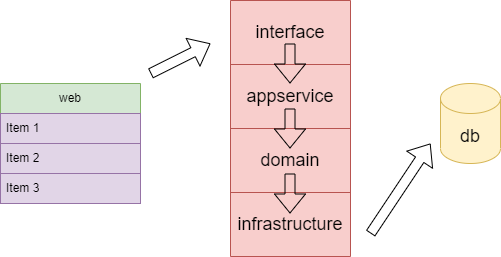

The diagram above was exported from draw.io. Its source (the exported page's mxGraphModel, read from the mxfile embedded in the PNG):
<mxGraphModel dx="1194" dy="728" grid="1" gridSize="10" guides="1" tooltips="1" connect="1" arrows="1" fold="1" page="1" pageScale="1" pageWidth="1169" pageHeight="1654" math="0" shadow="0">
  <root>
    <mxCell id="0" />
    <mxCell id="1" parent="0" />
    <mxCell id="t6xxjdNqwr6Z-Q50fC7j-3" value="web" style="swimlane;fontStyle=0;childLayout=stackLayout;horizontal=1;startSize=30;horizontalStack=0;resizeParent=1;resizeParentMax=0;resizeLast=0;collapsible=1;marginBottom=0;whiteSpace=wrap;html=1;fillColor=#d5e8d4;strokeColor=#82b366;" vertex="1" parent="1">
      <mxGeometry x="460" y="270" width="140" height="120" as="geometry" />
    </mxCell>
    <mxCell id="t6xxjdNqwr6Z-Q50fC7j-4" value="Item 1" style="text;strokeColor=#9673a6;fillColor=#e1d5e7;align=left;verticalAlign=middle;spacingLeft=4;spacingRight=4;overflow=hidden;points=[[0,0.5],[1,0.5]];portConstraint=eastwest;rotatable=0;whiteSpace=wrap;html=1;" vertex="1" parent="t6xxjdNqwr6Z-Q50fC7j-3">
      <mxGeometry y="30" width="140" height="30" as="geometry" />
    </mxCell>
    <mxCell id="t6xxjdNqwr6Z-Q50fC7j-5" value="Item 2" style="text;strokeColor=#9673a6;fillColor=#e1d5e7;align=left;verticalAlign=middle;spacingLeft=4;spacingRight=4;overflow=hidden;points=[[0,0.5],[1,0.5]];portConstraint=eastwest;rotatable=0;whiteSpace=wrap;html=1;" vertex="1" parent="t6xxjdNqwr6Z-Q50fC7j-3">
      <mxGeometry y="60" width="140" height="30" as="geometry" />
    </mxCell>
    <mxCell id="t6xxjdNqwr6Z-Q50fC7j-6" value="Item 3" style="text;strokeColor=#9673a6;fillColor=#e1d5e7;align=left;verticalAlign=middle;spacingLeft=4;spacingRight=4;overflow=hidden;points=[[0,0.5],[1,0.5]];portConstraint=eastwest;rotatable=0;whiteSpace=wrap;html=1;" vertex="1" parent="t6xxjdNqwr6Z-Q50fC7j-3">
      <mxGeometry y="90" width="140" height="30" as="geometry" />
    </mxCell>
    <mxCell id="t6xxjdNqwr6Z-Q50fC7j-16" value="" style="shape=table;startSize=0;container=1;collapsible=0;childLayout=tableLayout;fontSize=18;fillColor=#f8cecc;strokeColor=#b85450;" vertex="1" parent="1">
      <mxGeometry x="690" y="187" width="120" height="256" as="geometry" />
    </mxCell>
    <mxCell id="t6xxjdNqwr6Z-Q50fC7j-17" value="" style="shape=tableRow;horizontal=0;startSize=0;swimlaneHead=0;swimlaneBody=0;strokeColor=inherit;top=0;left=0;bottom=0;right=0;collapsible=0;dropTarget=0;fillColor=none;points=[[0,0.5],[1,0.5]];portConstraint=eastwest;" vertex="1" parent="t6xxjdNqwr6Z-Q50fC7j-16">
      <mxGeometry width="120" height="64" as="geometry" />
    </mxCell>
    <mxCell id="t6xxjdNqwr6Z-Q50fC7j-18" value="interface" style="shape=partialRectangle;html=1;whiteSpace=wrap;connectable=0;strokeColor=inherit;overflow=hidden;fillColor=none;top=0;left=0;bottom=0;right=0;pointerEvents=1;fontSize=18;" vertex="1" parent="t6xxjdNqwr6Z-Q50fC7j-17">
      <mxGeometry width="120" height="64" as="geometry">
        <mxRectangle width="120" height="64" as="alternateBounds" />
      </mxGeometry>
    </mxCell>
    <mxCell id="t6xxjdNqwr6Z-Q50fC7j-19" value="" style="shape=tableRow;horizontal=0;startSize=0;swimlaneHead=0;swimlaneBody=0;strokeColor=inherit;top=0;left=0;bottom=0;right=0;collapsible=0;dropTarget=0;fillColor=none;points=[[0,0.5],[1,0.5]];portConstraint=eastwest;" vertex="1" parent="t6xxjdNqwr6Z-Q50fC7j-16">
      <mxGeometry y="64" width="120" height="64" as="geometry" />
    </mxCell>
    <mxCell id="t6xxjdNqwr6Z-Q50fC7j-20" value="appservice" style="shape=partialRectangle;html=1;whiteSpace=wrap;connectable=0;strokeColor=inherit;overflow=hidden;fillColor=none;top=0;left=0;bottom=0;right=0;pointerEvents=1;fontSize=18;" vertex="1" parent="t6xxjdNqwr6Z-Q50fC7j-19">
      <mxGeometry width="120" height="64" as="geometry">
        <mxRectangle width="120" height="64" as="alternateBounds" />
      </mxGeometry>
    </mxCell>
    <mxCell id="t6xxjdNqwr6Z-Q50fC7j-21" value="" style="shape=tableRow;horizontal=0;startSize=0;swimlaneHead=0;swimlaneBody=0;strokeColor=inherit;top=0;left=0;bottom=0;right=0;collapsible=0;dropTarget=0;fillColor=none;points=[[0,0.5],[1,0.5]];portConstraint=eastwest;" vertex="1" parent="t6xxjdNqwr6Z-Q50fC7j-16">
      <mxGeometry y="128" width="120" height="64" as="geometry" />
    </mxCell>
    <mxCell id="t6xxjdNqwr6Z-Q50fC7j-22" value="domain" style="shape=partialRectangle;html=1;whiteSpace=wrap;connectable=0;strokeColor=inherit;overflow=hidden;fillColor=none;top=0;left=0;bottom=0;right=0;pointerEvents=1;fontSize=18;" vertex="1" parent="t6xxjdNqwr6Z-Q50fC7j-21">
      <mxGeometry width="120" height="64" as="geometry">
        <mxRectangle width="120" height="64" as="alternateBounds" />
      </mxGeometry>
    </mxCell>
    <mxCell id="t6xxjdNqwr6Z-Q50fC7j-23" value="" style="shape=tableRow;horizontal=0;startSize=0;swimlaneHead=0;swimlaneBody=0;strokeColor=inherit;top=0;left=0;bottom=0;right=0;collapsible=0;dropTarget=0;fillColor=none;points=[[0,0.5],[1,0.5]];portConstraint=eastwest;" vertex="1" parent="t6xxjdNqwr6Z-Q50fC7j-16">
      <mxGeometry y="192" width="120" height="64" as="geometry" />
    </mxCell>
    <mxCell id="t6xxjdNqwr6Z-Q50fC7j-24" value="infrastructure" style="shape=partialRectangle;html=1;whiteSpace=wrap;connectable=0;strokeColor=inherit;overflow=hidden;fillColor=none;top=0;left=0;bottom=0;right=0;pointerEvents=1;fontSize=18;" vertex="1" parent="t6xxjdNqwr6Z-Q50fC7j-23">
      <mxGeometry width="120" height="64" as="geometry">
        <mxRectangle width="120" height="64" as="alternateBounds" />
      </mxGeometry>
    </mxCell>
    <mxCell id="t6xxjdNqwr6Z-Q50fC7j-27" value="&lt;font style=&quot;font-size: 18px;&quot;&gt;db&lt;/font&gt;" style="shape=cylinder3;whiteSpace=wrap;html=1;boundedLbl=1;backgroundOutline=1;size=15;fillColor=#fff2cc;strokeColor=#d6b656;" vertex="1" parent="1">
      <mxGeometry x="900" y="270" width="60" height="80" as="geometry" />
    </mxCell>
    <mxCell id="t6xxjdNqwr6Z-Q50fC7j-28" value="" style="shape=flexArrow;endArrow=classic;html=1;rounded=0;" edge="1" parent="1">
      <mxGeometry width="50" height="50" relative="1" as="geometry">
        <mxPoint x="610" y="260" as="sourcePoint" />
        <mxPoint x="670" y="230" as="targetPoint" />
      </mxGeometry>
    </mxCell>
    <mxCell id="t6xxjdNqwr6Z-Q50fC7j-29" value="" style="shape=flexArrow;endArrow=classic;html=1;rounded=0;" edge="1" parent="1">
      <mxGeometry width="50" height="50" relative="1" as="geometry">
        <mxPoint x="830" y="420" as="sourcePoint" />
        <mxPoint x="890" y="330" as="targetPoint" />
      </mxGeometry>
    </mxCell>
    <mxCell id="t6xxjdNqwr6Z-Q50fC7j-30" value="" style="shape=flexArrow;endArrow=classic;html=1;rounded=0;" edge="1" parent="1">
      <mxGeometry width="50" height="50" relative="1" as="geometry">
        <mxPoint x="749.5" y="230" as="sourcePoint" />
        <mxPoint x="749.5" y="270" as="targetPoint" />
      </mxGeometry>
    </mxCell>
    <mxCell id="t6xxjdNqwr6Z-Q50fC7j-32" value="" style="shape=flexArrow;endArrow=classic;html=1;rounded=0;" edge="1" parent="1">
      <mxGeometry width="50" height="50" relative="1" as="geometry">
        <mxPoint x="749.5" y="295" as="sourcePoint" />
        <mxPoint x="749.5" y="335" as="targetPoint" />
      </mxGeometry>
    </mxCell>
    <mxCell id="t6xxjdNqwr6Z-Q50fC7j-33" value="" style="shape=flexArrow;endArrow=classic;html=1;rounded=0;" edge="1" parent="1">
      <mxGeometry width="50" height="50" relative="1" as="geometry">
        <mxPoint x="749.5" y="360" as="sourcePoint" />
        <mxPoint x="749.5" y="400" as="targetPoint" />
      </mxGeometry>
    </mxCell>
  </root>
</mxGraphModel>